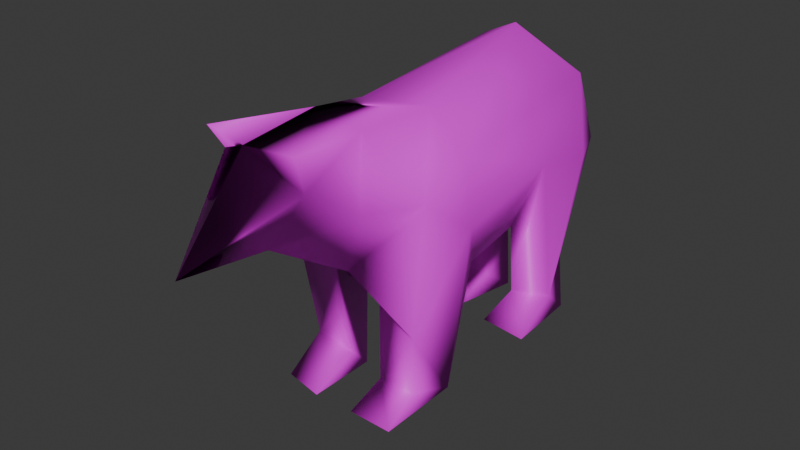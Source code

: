 # Source: CyberPolarBearBlend.blend  (saved by Blender 4.1.24; exported with 4.5.12 LTS)
import bpy
from mathutils import Matrix  # noqa: F401  (used for matrix-valued properties, if any)

bpy.ops.wm.read_factory_settings(use_empty=True)
scene = bpy.context.scene
scene.name = 'Scene'

# ---- collections
col_collection = bpy.data.collections.new('Collection'); scene.collection.children.link(col_collection)

# ---- images (referenced by path relative to the original .blend; pixels are not part of the script)
import os
ASSET_DIR = os.environ.get("B2B_ASSET_DIR", "")  # directory of the original .blend (textures are referenced by path, not embedded)
HERE = os.path.dirname(os.path.abspath(__file__))  # packed textures are extracted next to this script under _unpacked/

def load_image(name, relpath, width, height, colorspace="sRGB"):
    """Load a texture the original file referenced (path relative to the .blend, or extracted next to this script)."""
    p = next((c for c in (os.path.join(HERE, relpath), os.path.join(ASSET_DIR, relpath)) if relpath and os.path.exists(c)), "")
    if p:
        img = bpy.data.images.load(p, check_existing=True)
        img.name = name
    else:  # same state as the original file: an image datablock whose file is absent (Cycles renders it pink)
        img = bpy.data.images.new(name, width, height)
        img.source = "FILE"
        img.filepath = "//" + (relpath or name)
    img.colorspace_settings.name = colorspace
    return img
img_polarbeartexture_png = load_image('PolarBearTexture.png', 'CyberPolarBearTexture.png', 1024, 1024, 'sRGB')

# ---- materials (node trees are filled in below, after node groups)
mat_material_001 = bpy.data.materials.new('Material.001')
mat_material_001.use_transparent_shadow = False

# ---- material node trees
mat_material_001.use_nodes = True; mat_material_001.node_tree.nodes.clear()
_N = mat_material_001.node_tree.nodes; _L = mat_material_001.node_tree.links
n0 = _N.new('ShaderNodeBsdfPrincipled'); n0.name = 'Principled BSDF'; n0.location = (10, 300)
n1 = _N.new('ShaderNodeOutputMaterial'); n1.name = 'Material Output'; n1.location = (300, 300)
n2 = _N.new('ShaderNodeTexImage'); n2.name = 'Image Texture'; n2.location = (-280, 280)
n2.image = img_polarbeartexture_png
n2.interpolation = 'Closest'
_L.new(n0.outputs[0], n1.inputs[0])
_L.new(n2.outputs[0], n0.inputs[0])
n1.is_active_output = True

# ---- world
world_world = bpy.data.worlds.new('World'); scene.world = world_world
world_world.use_nodes = True; world_world.node_tree.nodes.clear()
_N = world_world.node_tree.nodes; _L = world_world.node_tree.links
n0 = _N.new('ShaderNodeOutputWorld'); n0.name = 'World Output'; n0.location = (300, 300)
n1 = _N.new('ShaderNodeBackground'); n1.name = 'Background'; n1.location = (10, 300)
n1.inputs[0].default_value = (0.05088, 0.05088, 0.05088, 1.0)
_L.new(n1.outputs[0], n0.inputs[0])
n0.is_active_output = True
world_world.color = (0.05088, 0.05088, 0.05088)
world_world.use_sun_shadow = False
world_world.sun_shadow_jitter_overblur = 0.0

# ---- meshes
me_11503_polarbear_v2_final = bpy.data.meshes.new('11503_PolarBear_V2_FINAL')
me_11503_polarbear_v2_final.from_pydata([(6.574, -26.18, 151.8), (27.9, -17.69, 72.65), (8.585, -75.73, 154.8), (15.41, -124.2, 161.3), (-0.1366, -126.8, 114.7), (35.74, 32.84, 109.6), (11.49, 89.92, 55.8), (38.35, -32.73, 100.2), (15.6, 34.7, 67.38), (29.59, -26.67, 132.6), (-3.203, 73.16, 78.38), (7.502, 50.95, 17.63), (-2.143, 86.88, 5.298), (25.74, 62.43, 15.52), (0.1864, 35.41, 2.582), (27.23, 33.49, 1.259), (-3.274, -51.56, 73.72), (28.94, -35.99, 7.649), (9.553, -32.88, 1.411), (-1.143, -76.63, 1.321), (24.96, -77.96, 2.133), (1.568, -56.71, 12.08), (38.27, 66.29, 104.7), (23.74, 98.62, 101.4), (22.97, 82.92, 142.8), (23.69, 79.85, 0.4642), (35.88, -64.76, 123.7), (23.28, -58.18, 13.32), (16.43, -85.27, 119.6), (22.84, -56.97, 44.21), (-10.49, 113.1, 103.8), (-5.793, -132.0, 163.4), (16.36, -120.3, 143.4), (-4.06, 103.5, 99.62), (-35.74, -25.24, 146.4), (-58.42, 62.31, 103.9), (-7.09, 63.93, 169.1), (-7.588, -68.89, 76.41), (-54.66, 42.88, 128.4), (-56.56, -63.95, 123.3), (-20.68, -74.32, 159.4), (-55.69, -2.421, 81.04), (-8.16, 115.2, 130.7), (-37.06, -114.6, 148.2), (-36.18, 33.07, 65.95), (-38.21, -85.45, 127.8), (-14.58, 90.11, 87.22), (-44.37, 77.54, 49.83), (-15.83, 82.76, -0.3438), (-27.26, 89.77, 6.595), (-45.98, 74.63, 3.017), (-49.22, 37.9, 1.906), (-23.04, 30.36, 1.781), (-15.84, -69.17, 79.81), (-21.43, -52.35, 16.3), (-39.5, -18.72, 71.52), (-45.06, -51.84, 19.33), (-24.18, -37.94, 1.413), (-47.1, -34.53, 2.826), (-20.95, -80.53, 4.5), (-48.29, -71.82, 0.6055), (-6.721, 10.74, 53.01), (-9.889, -169.5, 114.6), (-32.61, 74.18, 156.7), (-58.48, -35.09, 101.6), (-26.87, -56.48, 44.21), (-41.3, 101.8, 116.4), (-43.69, 55.66, 16.36), (-21.88, 87.04, 52.79), (-18.8, 61.28, 15.53), (-23.54, -124.4, 115.4), (-36.47, -124.3, 162.2), (-20.17, 110.5, 117.8)], [], [(37, 28, 4), (33, 23, 6), (0, 2, 26), (5, 9, 7), (22, 5, 13), (28, 2, 32), (32, 2, 3), (24, 23, 42), (10, 11, 8), (13, 6, 23), (15, 25, 13), (15, 11, 14), (26, 37, 29), (17, 20, 18), (70, 62, 43), (24, 22, 23), (42, 36, 24), (23, 22, 13), (12, 14, 11), (16, 1, 18), (27, 17, 29), (21, 18, 19), (37, 26, 28), (17, 1, 7), (16, 29, 37), (18, 1, 17), (21, 27, 29), (21, 20, 27), (5, 22, 24), (8, 11, 5), (12, 6, 25), (40, 2, 0), (3, 2, 40), (40, 31, 3), (61, 10, 8), (61, 8, 1), (20, 19, 18), (63, 38, 34), (64, 41, 55), (40, 43, 31), (53, 61, 37), (72, 42, 30), (39, 34, 64), (68, 48, 49), (67, 50, 51), (67, 51, 52), (64, 56, 39), (39, 56, 53), (57, 58, 55), (59, 56, 60), (38, 44, 41), (4, 32, 62), (46, 30, 33), (42, 66, 63), (69, 68, 46), (50, 67, 47), (35, 47, 67), (69, 48, 68), (52, 48, 69), (54, 57, 53), (38, 67, 44), (72, 68, 66), (50, 47, 49), (67, 69, 44), (36, 42, 63), (37, 4, 70), (3, 31, 32), (51, 50, 48), (9, 36, 0), (42, 23, 33), (5, 24, 9), (9, 0, 26), (13, 25, 6), (13, 5, 11), (12, 11, 10), (15, 13, 11), (29, 17, 7), (21, 16, 18), (27, 20, 17), (1, 8, 5), (5, 7, 1), (10, 46, 33), (6, 10, 33), (10, 6, 12), (26, 29, 7), (26, 2, 28), (9, 26, 7), (16, 21, 29), (21, 19, 20), (61, 46, 10), (24, 36, 9), (61, 1, 16), (16, 37, 61), (4, 28, 32), (30, 42, 33), (15, 12, 25), (14, 12, 15), (55, 41, 61), (34, 36, 63), (72, 30, 46), (66, 35, 38), (70, 43, 45), (70, 45, 53), (62, 32, 31), (61, 53, 55), (37, 70, 53), (39, 40, 34), (43, 40, 45), (42, 72, 66), (46, 44, 69), (72, 46, 68), (65, 54, 53), (64, 58, 56), (53, 56, 65), (54, 65, 56), (58, 60, 56), (54, 56, 59), (41, 64, 38), (34, 38, 64), (43, 62, 31), (35, 66, 47), (53, 57, 55), (54, 59, 57), (45, 39, 53), (58, 64, 55), (45, 40, 39), (63, 66, 38), (38, 35, 67), (47, 66, 68), (47, 68, 49), (67, 52, 69), (0, 36, 34), (44, 46, 61), (0, 34, 40), (61, 41, 44), (43, 71, 31), (70, 4, 62), (60, 58, 57), (57, 59, 60), (51, 48, 52), (50, 49, 48), (71, 40, 31), (40, 71, 43)])
me_11503_polarbear_v2_final.polygons.foreach_set('use_smooth', [1, 1, 1, 1, 1, 1, 1, 1, 1, 1, 1, 1, 1, 1, 1, 1, 1, 1, 1, 1, 1, 1, 1, 1, 1, 1, 1, 1, 1, 1, 1, 1, 1, 1, 1, 1, 1, 1, 1, 1, 1, 1, 1, 1, 1, 1, 1, 1, 1, 1, 1, 1, 1, 1, 1, 1, 1, 1, 1, 1, 1, 1, 1, 1, 1, 1, 1, 1, 1, 1, 1, 1, 1, 1, 1, 1, 1, 1, 1, 1, 1, 1, 1, 1, 1, 1, 1, 1, 1, 1, 1, 1, 1, 1, 1, 1, 1, 1, 1, 1, 1, 1, 1, 1, 1, 1, 1, 1, 1, 1, 1, 1, 1, 1, 1, 1, 1, 1, 1, 1, 1, 1, 1, 1, 1, 1, 1, 1, 1, 1, 1, 1, 1, 1, 1, 1, 1, 1, 1, 1, 1, 1, 0])
_uv = me_11503_polarbear_v2_final.uv_layers.new(name='UVMap')
_uv.uv.foreach_set('vector', [0.1507, 0.7495, 0.1206, 0.8332, 0.03406, 0.8237, 0.3871, 0.8027, 0.3916, 0.7983, 0.3716, 0.7063, 0.2069, 0.9088, 0.1334, 0.9141, 0.1481, 0.8391, 0.2983, 0.8105, 0.2068, 0.8624, 0.1986, 0.7853, 0.3495, 0.7998, 0.2983, 0.8105, 0.3361, 0.6149, 0.1206, 0.8332, 0.1334, 0.9141, 0.05186, 0.8854, 0.05186, 0.8854, 0.1334, 0.9141, 0.05803, 0.9273, 0.371, 0.891, 0.3916, 0.7983, 0.4034, 0.8689, 0.3449, 0.7577, 0.3156, 0.6306, 0.296, 0.7257, 0.3361, 0.6149, 0.3716, 0.7063, 0.3916, 0.7983, 0.2955, 0.5836, 0.359, 0.5873, 0.3361, 0.6149, 0.2955, 0.5836, 0.3156, 0.6306, 0.2931, 0.6057, 0.1481, 0.8391, 0.1507, 0.7495, 0.1661, 0.6693, 0.1975, 0.5913, 0.1385, 0.5809, 0.2023, 0.5934, 0.478, 0.2255, 0.7301, 0.2441, 0.4329, 0.3883, 0.371, 0.891, 0.3495, 0.7998, 0.3916, 0.7983, 0.4034, 0.8689, 0.3346, 0.9503, 0.371, 0.891, 0.3916, 0.7983, 0.3495, 0.7998, 0.3361, 0.6149, 0.3603, 0.615, 0.2931, 0.6057, 0.3156, 0.6306, 0.1743, 0.743, 0.222, 0.7288, 0.2023, 0.5934, 0.166, 0.6057, 0.1975, 0.5913, 0.1661, 0.6693, 0.1699, 0.6182, 0.2023, 0.5934, 0.144, 0.5985, 0.1507, 0.7495, 0.1481, 0.8391, 0.1206, 0.8332, 0.1975, 0.5913, 0.222, 0.7288, 0.1986, 0.7853, 0.1743, 0.743, 0.1661, 0.6693, 0.1507, 0.7495, 0.2023, 0.5934, 0.222, 0.7288, 0.1975, 0.5913, 0.1699, 0.6182, 0.166, 0.6057, 0.1661, 0.6693, 0.1699, 0.6182, 0.1385, 0.5809, 0.166, 0.6057, 0.2983, 0.8105, 0.3495, 0.7998, 0.371, 0.891, 0.296, 0.7257, 0.3156, 0.6306, 0.2983, 0.8105, 0.3603, 0.615, 0.3716, 0.7063, 0.359, 0.5873, 0.1397, 0.9248, 0.1334, 0.9141, 0.2069, 0.9088, 0.05803, 0.9273, 0.1334, 0.9141, 0.1397, 0.9248, 0.1397, 0.9248, 0.05697, 0.9318, 0.05803, 0.9273, 0.2595, 0.7058, 0.3449, 0.7577, 0.296, 0.7257, 0.2595, 0.7058, 0.296, 0.7257, 0.222, 0.7288, 0.1385, 0.5809, 0.144, 0.5985, 0.2023, 0.5934, 0.3409, 0.9237, 0.2947, 0.8678, 0.2082, 0.8997, 0.197, 0.815, 0.2381, 0.7772, 0.2185, 0.7537, 0.1397, 0.9248, 0.07171, 0.9004, 0.05697, 0.9318, 0.1511, 0.7594, 0.2595, 0.7058, 0.1507, 0.7495, 0.3913, 0.8439, 0.4034, 0.8689, 0.3978, 0.8133, 0.1598, 0.855, 0.2082, 0.8997, 0.197, 0.815, 0.3565, 0.7156, 0.3505, 0.6131, 0.3563, 0.633, 0.3106, 0.6579, 0.3327, 0.6366, 0.2879, 0.6349, 0.3106, 0.6579, 0.2879, 0.6349, 0.2827, 0.619, 0.6508, 0.9584, 0.7512, 0.5583, 0.8184, 0.9612, 0.8184, 0.9612, 0.7512, 0.5583, 0.8166, 0.5535, 0.1961, 0.6157, 0.2007, 0.632, 0.2185, 0.7537, 0.1413, 0.6173, 0.1788, 0.6592, 0.1555, 0.6272, 0.2947, 0.8678, 0.2846, 0.744, 0.2381, 0.7772, 0.3018, 0.2221, 0.3412, 0.3468, 0.059, 0.228, 0.3645, 0.7801, 0.3978, 0.8133, 0.3871, 0.8027, 0.4034, 0.8689, 0.3723, 0.8446, 0.3409, 0.9237, 0.323, 0.643, 0.3565, 0.7156, 0.3645, 0.7801, 0.3327, 0.6366, 0.3106, 0.6579, 0.3381, 0.7192, 0.3176, 0.8226, 0.3381, 0.7192, 0.3106, 0.6579, 0.323, 0.643, 0.3505, 0.6131, 0.3565, 0.7156, 0.2827, 0.619, 0.3505, 0.6131, 0.323, 0.643, 0.177, 0.6407, 0.1961, 0.6157, 0.1511, 0.7594, 0.2947, 0.8678, 0.3106, 0.6579, 0.2846, 0.744, 0.3913, 0.8439, 0.3565, 0.7156, 0.3723, 0.8446, 0.3327, 0.6366, 0.3381, 0.7192, 0.3563, 0.633, 0.3106, 0.6579, 0.323, 0.643, 0.2846, 0.744, 0.3346, 0.9503, 0.4034, 0.8689, 0.3409, 0.9237, 0.1507, 0.7495, 0.03406, 0.8237, 0.05658, 0.8308, 0.327, 0.4849, 0.1252, 0.4131, 0.3412, 0.3468, 0.2879, 0.6349, 0.3327, 0.6366, 0.3505, 0.6131, 0.2068, 0.8624, 0.3346, 0.9503, 0.2069, 0.9088, 0.4034, 0.8689, 0.3916, 0.7983, 0.3871, 0.8027, 0.2983, 0.8105, 0.371, 0.891, 0.2068, 0.8624, 0.2068, 0.8624, 0.2069, 0.9088, 0.1481, 0.8391, 0.3361, 0.6149, 0.359, 0.5873, 0.3716, 0.7063, 0.3361, 0.6149, 0.2983, 0.8105, 0.3156, 0.6306, 0.3603, 0.615, 0.3156, 0.6306, 0.3449, 0.7577, 0.2955, 0.5836, 0.3361, 0.6149, 0.3156, 0.6306, 0.1661, 0.6693, 0.1975, 0.5913, 0.1986, 0.7853, 0.1699, 0.6182, 0.1743, 0.743, 0.2023, 0.5934, 0.166, 0.6057, 0.1385, 0.5809, 0.1975, 0.5913, 0.222, 0.7288, 0.296, 0.7257, 0.2983, 0.8105, 0.2983, 0.8105, 0.1986, 0.7853, 0.222, 0.7288, 0.3449, 0.7577, 0.3645, 0.7801, 0.3871, 0.8027, 0.3716, 0.7063, 0.3449, 0.7577, 0.3871, 0.8027, 0.3449, 0.7577, 0.3716, 0.7063, 0.3603, 0.615, 0.1481, 0.8391, 0.1661, 0.6693, 0.1986, 0.7853, 0.1481, 0.8391, 0.1334, 0.9141, 0.1206, 0.8332, 0.2068, 0.8624, 0.1481, 0.8391, 0.1986, 0.7853, 0.1743, 0.743, 0.1699, 0.6182, 0.1661, 0.6693, 0.1699, 0.6182, 0.144, 0.5985, 0.1385, 0.5809, 0.2595, 0.7058, 0.3645, 0.7801, 0.3449, 0.7577, 0.371, 0.891, 0.3346, 0.9503, 0.2068, 0.8624, 0.2595, 0.7058, 0.222, 0.7288, 0.1743, 0.743, 0.1743, 0.743, 0.1507, 0.7495, 0.2595, 0.7058, 0.1726, 0.726, 0.3344, 0.7388, 0.2206, 0.7999, 0.3978, 0.8133, 0.4034, 0.8689, 0.3871, 0.8027, 0.2955, 0.5836, 0.3603, 0.615, 0.359, 0.5873, 0.2931, 0.6057, 0.3603, 0.615, 0.2955, 0.5836, 0.2185, 0.7537, 0.2381, 0.7772, 0.2595, 0.7058, 0.2082, 0.8997, 0.3346, 0.9503, 0.3409, 0.9237, 0.3913, 0.8439, 0.3978, 0.8133, 0.3645, 0.7801, 0.3723, 0.8446, 0.3176, 0.8226, 0.2947, 0.8678, 0.05658, 0.8308, 0.07171, 0.9004, 0.1294, 0.8604, 0.05658, 0.8308, 0.1294, 0.8604, 0.1511, 0.7594, 0.03361, 0.2603, 0.3412, 0.3468, 0.1252, 0.4131, 0.2595, 0.7058, 0.1511, 0.7594, 0.2185, 0.7537, 0.1507, 0.7495, 0.05658, 0.8308, 0.1511, 0.7594, 0.1598, 0.855, 0.1397, 0.9248, 0.2082, 0.8997, 0.07171, 0.9004, 0.1397, 0.9248, 0.1294, 0.8604, 0.4034, 0.8689, 0.3913, 0.8439, 0.3723, 0.8446, 0.3645, 0.7801, 0.2846, 0.744, 0.323, 0.643, 0.3913, 0.8439, 0.3645, 0.7801, 0.3565, 0.7156, 0.1708, 0.6955, 0.177, 0.6407, 0.1511, 0.7594, 0.6508, 0.9584, 0.7056, 0.5563, 0.7512, 0.5583, 0.1511, 0.7594, 0.1788, 0.6592, 0.1708, 0.6955, 0.177, 0.6407, 0.1708, 0.6955, 0.1788, 0.6592, 0.2007, 0.632, 0.1555, 0.6272, 0.1788, 0.6592, 0.177, 0.6407, 0.1788, 0.6592, 0.1413, 0.6173, 0.2381, 0.7772, 0.197, 0.815, 0.2947, 0.8678, 0.2082, 0.8997, 0.2947, 0.8678, 0.197, 0.815, 0.4329, 0.3883, 0.7504, 0.265, 0.6548, 0.4105, 0.3176, 0.8226, 0.3723, 0.8446, 0.3381, 0.7192, 0.1511, 0.7594, 0.1961, 0.6157, 0.2185, 0.7537, 0.177, 0.6407, 0.1413, 0.6173, 0.1961, 0.6157, 0.1294, 0.8604, 0.1598, 0.855, 0.1511, 0.7594, 0.7671, 0.6305, 0.643, 0.9663, 0.6422, 0.5545, 0.1294, 0.8604, 0.1397, 0.9248, 0.1598, 0.855, 0.3409, 0.9237, 0.3723, 0.8446, 0.2947, 0.8678, 0.2947, 0.8678, 0.3176, 0.8226, 0.3106, 0.6579, 0.3381, 0.7192, 0.3723, 0.8446, 0.3565, 0.7156, 0.3381, 0.7192, 0.3565, 0.7156, 0.3563, 0.633, 0.3106, 0.6579, 0.2827, 0.619, 0.323, 0.643, 0.2069, 0.9088, 0.3346, 0.9503, 0.2082, 0.8997, 0.2846, 0.744, 0.3645, 0.7801, 0.2595, 0.7058, 0.2069, 0.9088, 0.2082, 0.8997, 0.1397, 0.9248, 0.2595, 0.7058, 0.2381, 0.7772, 0.2846, 0.744, 0.4329, 0.3883, 0.4845, 0.4834, 0.6548, 0.4105, 0.5368, 0.3578, 0.5368, 0.47, 0.4336, 0.4686, 0.1555, 0.6272, 0.2007, 0.632, 0.1961, 0.6157, 0.1961, 0.6157, 0.1413, 0.6173, 0.1555, 0.6272, 0.2879, 0.6349, 0.3505, 0.6131, 0.2827, 0.619, 0.3327, 0.6366, 0.3563, 0.633, 0.3505, 0.6131, 0.07401, 0.9294, 0.1397, 0.9248, 0.05697, 0.9318, 0.4025, 0.958, 0.04591, 0.6863, 0.1043, 0.5795])
me_11503_polarbear_v2_final.materials.append(mat_material_001)
me_11503_polarbear_v2_final.update()
me_11503_polarbear_v2_final.normals_split_custom_set([tuple(v) for v in zip(*[iter([-0.07345, -0.5683, -0.8196, 0.8831, -0.3949, -0.2535, 0.4041, 0.146, -0.903, 0.2116, 0.8091, -0.5483, 0.6543, 0.7536, -0.06324, -0.01832, 0.9812, -0.1923, 0.3437, -0.01664, 0.9389, 0.5924, 0.02669, 0.8052, 0.9006, -0.3876, 0.1967, 0.9986, -0.0289, 0.04361, 0.8326, -0.01097, 0.5537, 0.9994, -0.01102, -0.03198, 0.9853, 0.1528, 0.07671, 0.9986, -0.0289, 0.04361, 0.9879, -0.1229, 0.09414, 0.8831, -0.3949, -0.2535, 0.5924, 0.02669, 0.8052, 0.9538, 0.07211, -0.2918, 0.9538, 0.07211, -0.2918, 0.5924, 0.02669, 0.8052, 0.877, -0.4483, 0.1727, 0.7225, 0.3884, 0.5719, 0.6543, 0.7536, -0.06324, 0.06197, 0.9276, 0.3685, -0.6248, 0.3285, -0.7083, -0.5265, -0.7244, 0.4451, 0.4968, -0.3074, -0.8116, 0.9879, -0.1229, 0.09414, -0.01832, 0.9812, -0.1923, 0.6543, 0.7536, -0.06324, 0.5792, -0.7669, -0.2763, 0.5742, 0.4831, -0.661, 0.9879, -0.1229, 0.09414, 0.5792, -0.7669, -0.2763, -0.5265, -0.7244, 0.4451, -0.6394, -0.7194, -0.2713, 0.9006, -0.3876, 0.1967, -0.07345, -0.5683, -0.8196, 0.5169, -0.8508, -0.09443, 0.7677, 0.3952, -0.5044, 0.5244, -0.8298, -0.191, -0.3635, 0.6293, -0.6869, -0.4899, -0.622, -0.6108, -0.935, -0.2859, 0.21, -0.6358, -0.1895, 0.7482, 0.7225, 0.3884, 0.5719, 0.9853, 0.1528, 0.07671, 0.6543, 0.7536, -0.06324, 0.06197, 0.9276, 0.3685, 0.1096, 0.1711, 0.9791, 0.7225, 0.3884, 0.5719, 0.6543, 0.7536, -0.06324, 0.9853, 0.1528, 0.07671, 0.9879, -0.1229, 0.09414, -0.6142, 0.5914, -0.5226, -0.6394, -0.7194, -0.2713, -0.5265, -0.7244, 0.4451, -0.2266, -0.1184, -0.9668, 0.7469, 0.3583, -0.5601, -0.3635, 0.6293, -0.6869, 0.6683, -0.5914, 0.4512, 0.7677, 0.3952, -0.5044, 0.5169, -0.8508, -0.09443, -0.9328, -0.2976, 0.203, -0.3635, 0.6293, -0.6869, -0.64, -0.7375, -0.2157, -0.07345, -0.5683, -0.8196, 0.9006, -0.3876, 0.1967, 0.8831, -0.3949, -0.2535, 0.7677, 0.3952, -0.5044, 0.7469, 0.3583, -0.5601, 0.9994, -0.01102, -0.03198, -0.2266, -0.1184, -0.9668, 0.5169, -0.8508, -0.09443, -0.07345, -0.5683, -0.8196, -0.3635, 0.6293, -0.6869, 0.7469, 0.3583, -0.5601, 0.7677, 0.3952, -0.5044, -0.9328, -0.2976, 0.203, 0.6683, -0.5914, 0.4512, 0.5169, -0.8508, -0.09443, -0.9328, -0.2976, 0.203, 0.5244, -0.8298, -0.191, 0.6683, -0.5914, 0.4512, 0.9986, -0.0289, 0.04361, 0.9853, 0.1528, 0.07671, 0.7225, 0.3884, 0.5719, 0.4968, -0.3074, -0.8116, -0.5265, -0.7244, 0.4451, 0.9986, -0.0289, 0.04361, -0.6142, 0.5914, -0.5226, -0.01832, 0.9812, -0.1923, 0.5742, 0.4831, -0.661, -0.3396, 0.07048, 0.9379, 0.5924, 0.02669, 0.8052, 0.3437, -0.01664, 0.9389, 0.877, -0.4483, 0.1727, 0.5924, 0.02669, 0.8052, -0.3396, 0.07048, 0.9379, -0.3396, 0.07048, 0.9379, -0.4227, -0.1976, 0.8845, 0.877, -0.4483, 0.1727, 0.02698, 0.01316, -0.9995, -0.6248, 0.3285, -0.7083, 0.4968, -0.3074, -0.8116, 0.02698, 0.01316, -0.9995, 0.4968, -0.3074, -0.8116, 0.7469, 0.3583, -0.5601, 0.5244, -0.8298, -0.191, -0.64, -0.7375, -0.2157, -0.3635, 0.6293, -0.6869, -0.5784, 0.3293, 0.7463, -0.9479, 0.03048, 0.317, -0.5935, -0.01036, 0.8048, -0.9994, 0.006585, 0.03363, -0.8598, 0.009471, -0.5106, -0.498, 0.2955, -0.8153, -0.4614, -0.05846, 0.8853, -0.8735, -0.07424, 0.4811, -0.04091, -0.3521, 0.9351, -0.2896, -0.6211, -0.7282, 0.02698, 0.01316, -0.9995, -0.07345, -0.5683, -0.8196, -0.3833, 0.9121, -0.1454, 0.06197, 0.9276, 0.3685, 0.03081, 0.8788, -0.4763, -0.9119, -0.3572, 0.2023, -0.5935, -0.01036, 0.8048, -0.9994, 0.006585, 0.03363, 0.4056, 0.8903, -0.2072, 0.6516, 0.3984, -0.6455, -0.09545, 0.9287, -0.3582, -0.8108, -0.5112, 0.285, -0.7508, 0.3503, -0.56, -0.7141, -0.6511, -0.2571, -0.8108, -0.5112, 0.285, -0.7141, -0.6511, -0.2571, 0.4187, -0.887, -0.1945, -0.9994, 0.006585, 0.03363, -0.7951, -0.5777, 0.1848, -0.9119, -0.3572, 0.2023, -0.9119, -0.3572, 0.2023, -0.7951, -0.5777, 0.1848, -0.2896, -0.6211, -0.7282, 0.5821, 0.4975, -0.6431, -0.5757, 0.5502, -0.6049, -0.498, 0.2955, -0.8153, 0.5143, -0.8492, -0.1195, -0.7951, -0.5777, 0.1848, -0.664, -0.6468, -0.3752, -0.9479, 0.03048, 0.317, -0.5405, -0.2662, -0.7981, -0.8598, 0.009471, -0.5106, 0.4041, 0.146, -0.903, 0.9538, 0.07211, -0.2918, -0.935, -0.2859, 0.21, 0.5625, 0.5488, -0.6184, 0.03081, 0.8788, -0.4763, 0.2116, 0.8091, -0.5483, 0.06197, 0.9276, 0.3685, -0.6953, 0.7091, 0.1169, -0.5784, 0.3293, 0.7463, 0.9103, -0.3847, 0.1525, 0.4056, 0.8903, -0.2072, 0.5625, 0.5488, -0.6184, -0.7508, 0.3503, -0.56, -0.8108, -0.5112, 0.285, -0.7872, 0.603, -0.1295, -0.9968, 0.07745, 0.02199, -0.7872, 0.603, -0.1295, -0.8108, -0.5112, 0.285, 0.9103, -0.3847, 0.1525, 0.6516, 0.3984, -0.6455, 0.4056, 0.8903, -0.2072, 0.4187, -0.887, -0.1945, 0.6516, 0.3984, -0.6455, 0.9103, -0.3847, 0.1525, 0.9233, -0.3376, 0.1833, 0.5821, 0.4975, -0.6431, -0.2896, -0.6211, -0.7282, -0.9479, 0.03048, 0.317, -0.8108, -0.5112, 0.285, -0.5405, -0.2662, -0.7981, -0.3833, 0.9121, -0.1454, 0.4056, 0.8903, -0.2072, -0.6953, 0.7091, 0.1169, -0.7508, 0.3503, -0.56, -0.7872, 0.603, -0.1295, -0.09545, 0.9287, -0.3582, -0.8108, -0.5112, 0.285, 0.9103, -0.3847, 0.1525, -0.5405, -0.2662, -0.7981, 0.1096, 0.1711, 0.9791, 0.06197, 0.9276, 0.3685, -0.5784, 0.3293, 0.7463, -0.07345, -0.5683, -0.8196, 0.4041, 0.146, -0.903, -0.4899, -0.622, -0.6108, 0.877, -0.4483, 0.1727, -0.4227, -0.1976, 0.8845, 0.9538, 0.07211, -0.2918, -0.7141, -0.6511, -0.2571, -0.7508, 0.3503, -0.56, 0.6516, 0.3984, -0.6455, 0.8326, -0.01097, 0.5537, 0.1096, 0.1711, 0.9791, 0.3437, -0.01664, 0.9389, 0.06197, 0.9276, 0.3685, 0.6543, 0.7536, -0.06324, 0.2116, 0.8091, -0.5483, 0.9986, -0.0289, 0.04361, 0.7225, 0.3884, 0.5719, 0.8326, -0.01097, 0.5537, 0.8326, -0.01097, 0.5537, 0.3437, -0.01664, 0.9389, 0.9006, -0.3876, 0.1967, 0.9879, -0.1229, 0.09414, 0.5742, 0.4831, -0.661, -0.01832, 0.9812, -0.1923, 0.9879, -0.1229, 0.09414, 0.9986, -0.0289, 0.04361, -0.5265, -0.7244, 0.4451, -0.6142, 0.5914, -0.5226, -0.5265, -0.7244, 0.4451, -0.6248, 0.3285, -0.7083, 0.5792, -0.7669, -0.2763, 0.9879, -0.1229, 0.09414, -0.5265, -0.7244, 0.4451, 0.5169, -0.8508, -0.09443, 0.7677, 0.3952, -0.5044, 0.9994, -0.01102, -0.03198, -0.9328, -0.2976, 0.203, -0.2266, -0.1184, -0.9668, -0.3635, 0.6293, -0.6869, 0.6683, -0.5914, 0.4512, 0.5244, -0.8298, -0.191, 0.7677, 0.3952, -0.5044, 0.7469, 0.3583, -0.5601, 0.4968, -0.3074, -0.8116, 0.9986, -0.0289, 0.04361, 0.9986, -0.0289, 0.04361, 0.9994, -0.01102, -0.03198, 0.7469, 0.3583, -0.5601, -0.6248, 0.3285, -0.7083, 0.5625, 0.5488, -0.6184, 0.2116, 0.8091, -0.5483, -0.01832, 0.9812, -0.1923, -0.6248, 0.3285, -0.7083, 0.2116, 0.8091, -0.5483, -0.6248, 0.3285, -0.7083, -0.01832, 0.9812, -0.1923, -0.6142, 0.5914, -0.5226, 0.9006, -0.3876, 0.1967, 0.5169, -0.8508, -0.09443, 0.9994, -0.01102, -0.03198, 0.9006, -0.3876, 0.1967, 0.5924, 0.02669, 0.8052, 0.8831, -0.3949, -0.2535, 0.8326, -0.01097, 0.5537, 0.9006, -0.3876, 0.1967, 0.9994, -0.01102, -0.03198, -0.2266, -0.1184, -0.9668, -0.9328, -0.2976, 0.203, 0.5169, -0.8508, -0.09443, -0.9328, -0.2976, 0.203, -0.64, -0.7375, -0.2157, 0.5244, -0.8298, -0.191, 0.02698, 0.01316, -0.9995, 0.5625, 0.5488, -0.6184, -0.6248, 0.3285, -0.7083, 0.7225, 0.3884, 0.5719, 0.1096, 0.1711, 0.9791, 0.8326, -0.01097, 0.5537, 0.02698, 0.01316, -0.9995, 0.7469, 0.3583, -0.5601, -0.2266, -0.1184, -0.9668, -0.2266, -0.1184, -0.9668, -0.07345, -0.5683, -0.8196, 0.02698, 0.01316, -0.9995, 0.4041, 0.146, -0.903, 0.8831, -0.3949, -0.2535, 0.9538, 0.07211, -0.2918, 0.03081, 0.8788, -0.4763, 0.06197, 0.9276, 0.3685, 0.2116, 0.8091, -0.5483, 0.5792, -0.7669, -0.2763, -0.6142, 0.5914, -0.5226, 0.5742, 0.4831, -0.661, -0.6394, -0.7194, -0.2713, -0.6142, 0.5914, -0.5226, 0.5792, -0.7669, -0.2763, -0.498, 0.2955, -0.8153, -0.8598, 0.009471, -0.5106, 0.02698, 0.01316, -0.9995, -0.5935, -0.01036, 0.8048, 0.1096, 0.1711, 0.9791, -0.5784, 0.3293, 0.7463, -0.3833, 0.9121, -0.1454, 0.03081, 0.8788, -0.4763, 0.5625, 0.5488, -0.6184, -0.6953, 0.7091, 0.1169, -0.9968, 0.07745, 0.02199, -0.9479, 0.03048, 0.317, -0.4899, -0.622, -0.6108, -0.6358, -0.1895, 0.7482, -0.9418, -0.3346, -0.03199, -0.4899, -0.622, -0.6108, -0.9418, -0.3346, -0.03199, -0.2896, -0.6211, -0.7282, -0.935, -0.2859, 0.21, 0.9538, 0.07211, -0.2918, -0.4227, -0.1976, 0.8845, 0.02698, 0.01316, -0.9995, -0.2896, -0.6211, -0.7282, -0.498, 0.2955, -0.8153, -0.07345, -0.5683, -0.8196, -0.4899, -0.622, -0.6108, -0.2896, -0.6211, -0.7282, -0.9119, -0.3572, 0.2023, -0.3396, 0.07048, 0.9379, -0.5935, -0.01036, 0.8048, -0.6358, -0.1895, 0.7482, -0.3396, 0.07048, 0.9379, -0.9418, -0.3346, -0.03199, 0.06197, 0.9276, 0.3685, -0.3833, 0.9121, -0.1454, -0.6953, 0.7091, 0.1169, 0.5625, 0.5488, -0.6184, -0.5405, -0.2662, -0.7981, 0.9103, -0.3847, 0.1525, -0.3833, 0.9121, -0.1454, 0.5625, 0.5488, -0.6184, 0.4056, 0.8903, -0.2072, -0.01251, -0.951, -0.309, 0.9233, -0.3376, 0.1833, -0.2896, -0.6211, -0.7282, -0.9994, 0.006585, 0.03363, -0.5757, 0.5502, -0.6049, -0.7951, -0.5777, 0.1848, -0.2896, -0.6211, -0.7282, -0.7951, -0.5777, 0.1848, -0.01251, -0.951, -0.309, 0.9233, -0.3376, 0.1833, -0.01251, -0.951, -0.309, -0.7951, -0.5777, 0.1848, -0.5757, 0.5502, -0.6049, -0.664, -0.6468, -0.3752, -0.7951, -0.5777, 0.1848, 0.9233, -0.3376, 0.1833, -0.7951, -0.5777, 0.1848, 0.5143, -0.8492, -0.1195, -0.8598, 0.009471, -0.5106, -0.9994, 0.006585, 0.03363, -0.9479, 0.03048, 0.317, -0.5935, -0.01036, 0.8048, -0.9479, 0.03048, 0.317, -0.9994, 0.006585, 0.03363, -0.6358, -0.1895, 0.7482, -0.935, -0.2859, 0.21, -0.4227, -0.1976, 0.8845, -0.9968, 0.07745, 0.02199, -0.6953, 0.7091, 0.1169, -0.7872, 0.603, -0.1295, -0.2896, -0.6211, -0.7282, 0.5821, 0.4975, -0.6431, -0.498, 0.2955, -0.8153, 0.9233, -0.3376, 0.1833, 0.5143, -0.8492, -0.1195, 0.5821, 0.4975, -0.6431, -0.9418, -0.3346, -0.03199, -0.9119, -0.3572, 0.2023, -0.2896, -0.6211, -0.7282, -0.5757, 0.5502, -0.6049, -0.9994, 0.006585, 0.03363, -0.498, 0.2955, -0.8153, -0.9418, -0.3346, -0.03199, -0.3396, 0.07048, 0.9379, -0.9119, -0.3572, 0.2023, -0.5784, 0.3293, 0.7463, -0.6953, 0.7091, 0.1169, -0.9479, 0.03048, 0.317, -0.9479, 0.03048, 0.317, -0.9968, 0.07745, 0.02199, -0.8108, -0.5112, 0.285, -0.7872, 0.603, -0.1295, -0.6953, 0.7091, 0.1169, 0.4056, 0.8903, -0.2072, -0.7872, 0.603, -0.1295, 0.4056, 0.8903, -0.2072, -0.09545, 0.9287, -0.3582, -0.8108, -0.5112, 0.285, 0.4187, -0.887, -0.1945, 0.9103, -0.3847, 0.1525, 0.3437, -0.01664, 0.9389, 0.1096, 0.1711, 0.9791, -0.5935, -0.01036, 0.8048, -0.5405, -0.2662, -0.7981, 0.5625, 0.5488, -0.6184, 0.02698, 0.01316, -0.9995, 0.3437, -0.01664, 0.9389, -0.5935, -0.01036, 0.8048, -0.3396, 0.07048, 0.9379, 0.02698, 0.01316, -0.9995, -0.8598, 0.009471, -0.5106, -0.5405, -0.2662, -0.7981, 0.05399, 0.9982, 0.02622, -0.4808, 0.8654, -0.1408, 0.3252, -0.04565, -0.9446, -0.4899, -0.622, -0.6108, 0.4041, 0.146, -0.903, -0.935, -0.2859, 0.21, -0.664, -0.6468, -0.3752, -0.5757, 0.5502, -0.6049, 0.5821, 0.4975, -0.6431, 0.5821, 0.4975, -0.6431, 0.5143, -0.8492, -0.1195, -0.664, -0.6468, -0.3752, -0.7141, -0.6511, -0.2571, 0.6516, 0.3984, -0.6455, 0.4187, -0.887, -0.1945, -0.7508, 0.3503, -0.56, -0.09545, 0.9287, -0.3582, 0.6516, 0.3984, -0.6455, -0.4808, 0.8654, -0.1408, 0.02297, -0.06363, -0.9977, 0.3252, -0.04565, -0.9446, 0.9191, -0.3041, -0.2506, 0.9191, -0.3041, -0.2506, 0.9191, -0.3041, -0.2506])] * 3)])

# ---- objects
ob_11503_polarbear_v2_final = bpy.data.objects.new('11503_PolarBear_V2_FINAL', me_11503_polarbear_v2_final)

# ---- transforms, parenting, visibility, modifiers, constraints
ob_11503_polarbear_v2_final.location = (0.0, 0.0, 0.0)
ob_11503_polarbear_v2_final.rotation_euler = (6.283, -0.0, 0.0)
ob_11503_polarbear_v2_final.scale = (0.1991, 0.1991, 0.1991)

# ---- collection membership
col_collection.objects.link(ob_11503_polarbear_v2_final)

# ---- scene / render settings (as saved in the file)
scene.frame_start = 1; scene.frame_end = 250; scene.frame_set(1)
scene.render.engine = 'BLENDER_EEVEE_NEXT'
scene.cycles.sampling_pattern = 'TABULATED_SOBOL'
scene.eevee.ray_tracing_options.trace_max_roughness = 0.0
bpy.context.view_layer.update()

# ---- added for rendering (the .blend has no active camera and no usable light): camera, sun
cam_auto = bpy.data.cameras.new('AutoCamera')
cam_auto.lens = 50.0
cam_auto.sensor_width = 36.0
cam_auto.clip_end = 1115.98
ob_auto_camera = bpy.data.objects.new('AutoCamera', cam_auto)
scene.collection.objects.link(ob_auto_camera)
ob_auto_camera.location = (61.5846, -81.7215, 67.6707)
ob_auto_camera.rotation_euler = (1.09748, -7.21219e-08, 0.694738)
scene.camera = ob_auto_camera
light_auto_sun = bpy.data.lights.new('AutoSun', 'SUN')
light_auto_sun.energy = 3.0
light_auto_sun.angle = 0.0523599
ob_auto_sun = bpy.data.objects.new('AutoSun', light_auto_sun)
scene.collection.objects.link(ob_auto_sun)
ob_auto_sun.rotation_euler = (0.872665, 0.174533, 0.523599)
bpy.context.view_layer.update()
